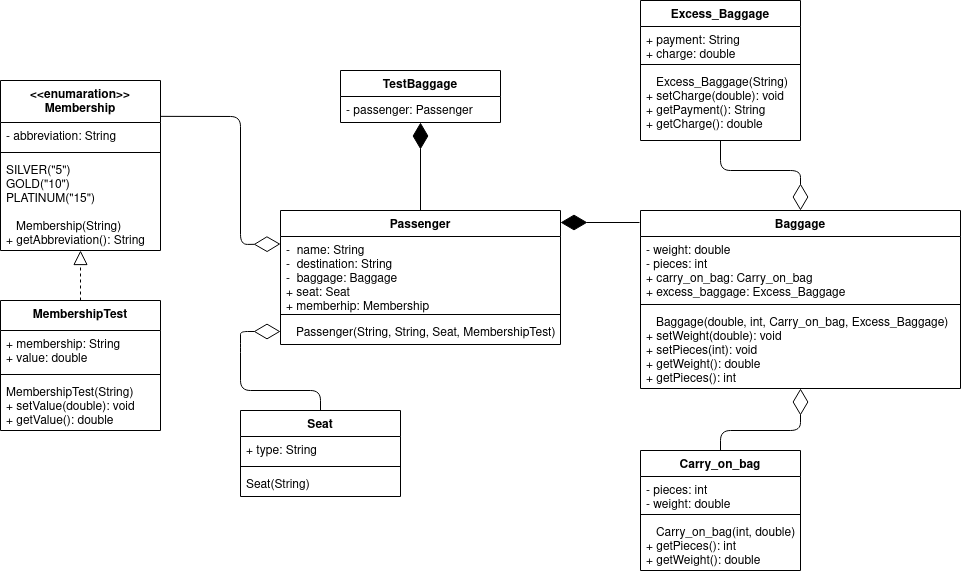

The diagram above was exported from draw.io. Its source (the exported page's mxGraphModel, read from the mxfile embedded in the PNG):
<mxGraphModel dx="1530" dy="1770" grid="1" gridSize="10" guides="1" tooltips="1" connect="1" arrows="1" fold="1" page="1" pageScale="1" pageWidth="850" pageHeight="1100" math="0" shadow="0">
  <root>
    <mxCell id="0" />
    <mxCell id="1" parent="0" />
    <mxCell id="eyXDyj0oqVEPSTB2MODs-1" value="Passenger" style="swimlane;fontStyle=1;align=center;verticalAlign=top;childLayout=stackLayout;horizontal=1;startSize=26;horizontalStack=0;resizeParent=1;resizeParentMax=0;resizeLast=0;collapsible=1;marginBottom=0;" vertex="1" parent="1">
      <mxGeometry x="320" y="160" width="280" height="134" as="geometry" />
    </mxCell>
    <mxCell id="eyXDyj0oqVEPSTB2MODs-2" value="-  name: String&#10;-  destination: String&#10;-  baggage: Baggage&#10;+ seat: Seat&#10;+ memberhip: Membership" style="text;strokeColor=none;fillColor=none;align=left;verticalAlign=top;spacingLeft=4;spacingRight=4;overflow=hidden;rotatable=0;points=[[0,0.5],[1,0.5]];portConstraint=eastwest;" vertex="1" parent="eyXDyj0oqVEPSTB2MODs-1">
      <mxGeometry y="26" width="280" height="74" as="geometry" />
    </mxCell>
    <mxCell id="eyXDyj0oqVEPSTB2MODs-3" value="" style="line;strokeWidth=1;fillColor=none;align=left;verticalAlign=middle;spacingTop=-1;spacingLeft=3;spacingRight=3;rotatable=0;labelPosition=right;points=[];portConstraint=eastwest;" vertex="1" parent="eyXDyj0oqVEPSTB2MODs-1">
      <mxGeometry y="100" width="280" height="8" as="geometry" />
    </mxCell>
    <mxCell id="eyXDyj0oqVEPSTB2MODs-4" value="   Passenger(String, String, Seat, MembershipTest)&#10;&#10;+ getName(): String&#10;&#10;+ getDestination(): String" style="text;strokeColor=none;fillColor=none;align=left;verticalAlign=top;spacingLeft=4;spacingRight=4;overflow=hidden;rotatable=0;points=[[0,0.5],[1,0.5]];portConstraint=eastwest;" vertex="1" parent="eyXDyj0oqVEPSTB2MODs-1">
      <mxGeometry y="108" width="280" height="26" as="geometry" />
    </mxCell>
    <mxCell id="eyXDyj0oqVEPSTB2MODs-5" value="Baggage" style="swimlane;fontStyle=1;align=center;verticalAlign=top;childLayout=stackLayout;horizontal=1;startSize=26;horizontalStack=0;resizeParent=1;resizeParentMax=0;resizeLast=0;collapsible=1;marginBottom=0;" vertex="1" parent="1">
      <mxGeometry x="680" y="160" width="320" height="178" as="geometry" />
    </mxCell>
    <mxCell id="eyXDyj0oqVEPSTB2MODs-6" value="- weight: double&#10;- pieces: int&#10;+ carry_on_bag: Carry_on_bag&#10;+ excess_baggage: Excess_Baggage" style="text;strokeColor=none;fillColor=none;align=left;verticalAlign=top;spacingLeft=4;spacingRight=4;overflow=hidden;rotatable=0;points=[[0,0.5],[1,0.5]];portConstraint=eastwest;" vertex="1" parent="eyXDyj0oqVEPSTB2MODs-5">
      <mxGeometry y="26" width="320" height="64" as="geometry" />
    </mxCell>
    <mxCell id="eyXDyj0oqVEPSTB2MODs-7" value="" style="line;strokeWidth=1;fillColor=none;align=left;verticalAlign=middle;spacingTop=-1;spacingLeft=3;spacingRight=3;rotatable=0;labelPosition=right;points=[];portConstraint=eastwest;" vertex="1" parent="eyXDyj0oqVEPSTB2MODs-5">
      <mxGeometry y="90" width="320" height="8" as="geometry" />
    </mxCell>
    <mxCell id="eyXDyj0oqVEPSTB2MODs-8" value="   Baggage(double, int, Carry_on_bag, Excess_Baggage)&#10;+ setWeight(double): void&#10;+ setPieces(int): void&#10;+ getWeight(): double&#10;+ getPieces(): int&#10;" style="text;strokeColor=none;fillColor=none;align=left;verticalAlign=top;spacingLeft=4;spacingRight=4;overflow=hidden;rotatable=0;points=[[0,0.5],[1,0.5]];portConstraint=eastwest;" vertex="1" parent="eyXDyj0oqVEPSTB2MODs-5">
      <mxGeometry y="98" width="320" height="80" as="geometry" />
    </mxCell>
    <mxCell id="eyXDyj0oqVEPSTB2MODs-9" value="TestBaggage" style="swimlane;fontStyle=1;align=center;verticalAlign=top;childLayout=stackLayout;horizontal=1;startSize=26;horizontalStack=0;resizeParent=1;resizeParentMax=0;resizeLast=0;collapsible=1;marginBottom=0;" vertex="1" parent="1">
      <mxGeometry x="380" y="20" width="160" height="52" as="geometry" />
    </mxCell>
    <mxCell id="eyXDyj0oqVEPSTB2MODs-10" value="- passenger: Passenger" style="text;strokeColor=none;fillColor=none;align=left;verticalAlign=top;spacingLeft=4;spacingRight=4;overflow=hidden;rotatable=0;points=[[0,0.5],[1,0.5]];portConstraint=eastwest;" vertex="1" parent="eyXDyj0oqVEPSTB2MODs-9">
      <mxGeometry y="26" width="160" height="26" as="geometry" />
    </mxCell>
    <mxCell id="eyXDyj0oqVEPSTB2MODs-13" value="Excess_Baggage" style="swimlane;fontStyle=1;align=center;verticalAlign=top;childLayout=stackLayout;horizontal=1;startSize=26;horizontalStack=0;resizeParent=1;resizeParentMax=0;resizeLast=0;collapsible=1;marginBottom=0;" vertex="1" parent="1">
      <mxGeometry x="680" y="-50" width="160" height="140" as="geometry" />
    </mxCell>
    <mxCell id="eyXDyj0oqVEPSTB2MODs-14" value="+ payment: String&#10;+ charge: double&#10;" style="text;strokeColor=none;fillColor=none;align=left;verticalAlign=top;spacingLeft=4;spacingRight=4;overflow=hidden;rotatable=0;points=[[0,0.5],[1,0.5]];portConstraint=eastwest;" vertex="1" parent="eyXDyj0oqVEPSTB2MODs-13">
      <mxGeometry y="26" width="160" height="34" as="geometry" />
    </mxCell>
    <mxCell id="eyXDyj0oqVEPSTB2MODs-15" value="" style="line;strokeWidth=1;fillColor=none;align=left;verticalAlign=middle;spacingTop=-1;spacingLeft=3;spacingRight=3;rotatable=0;labelPosition=right;points=[];portConstraint=eastwest;" vertex="1" parent="eyXDyj0oqVEPSTB2MODs-13">
      <mxGeometry y="60" width="160" height="8" as="geometry" />
    </mxCell>
    <mxCell id="eyXDyj0oqVEPSTB2MODs-16" value="   Excess_Baggage(String)&#10;+ setCharge(double): void&#10;+ getPayment(): String&#10;+ getCharge(): double&#10;" style="text;strokeColor=none;fillColor=none;align=left;verticalAlign=top;spacingLeft=4;spacingRight=4;overflow=hidden;rotatable=0;points=[[0,0.5],[1,0.5]];portConstraint=eastwest;" vertex="1" parent="eyXDyj0oqVEPSTB2MODs-13">
      <mxGeometry y="68" width="160" height="72" as="geometry" />
    </mxCell>
    <mxCell id="eyXDyj0oqVEPSTB2MODs-17" value="Carry_on_bag" style="swimlane;fontStyle=1;align=center;verticalAlign=top;childLayout=stackLayout;horizontal=1;startSize=26;horizontalStack=0;resizeParent=1;resizeParentMax=0;resizeLast=0;collapsible=1;marginBottom=0;" vertex="1" parent="1">
      <mxGeometry x="680" y="400" width="160" height="120" as="geometry" />
    </mxCell>
    <mxCell id="eyXDyj0oqVEPSTB2MODs-18" value="- pieces: int&#10;- weight: double&#10;" style="text;strokeColor=none;fillColor=none;align=left;verticalAlign=top;spacingLeft=4;spacingRight=4;overflow=hidden;rotatable=0;points=[[0,0.5],[1,0.5]];portConstraint=eastwest;" vertex="1" parent="eyXDyj0oqVEPSTB2MODs-17">
      <mxGeometry y="26" width="160" height="34" as="geometry" />
    </mxCell>
    <mxCell id="eyXDyj0oqVEPSTB2MODs-19" value="" style="line;strokeWidth=1;fillColor=none;align=left;verticalAlign=middle;spacingTop=-1;spacingLeft=3;spacingRight=3;rotatable=0;labelPosition=right;points=[];portConstraint=eastwest;" vertex="1" parent="eyXDyj0oqVEPSTB2MODs-17">
      <mxGeometry y="60" width="160" height="8" as="geometry" />
    </mxCell>
    <mxCell id="eyXDyj0oqVEPSTB2MODs-20" value="   Carry_on_bag(int, double)&#10;+ getPieces(): int&#10;+ getWeight(): double&#10;" style="text;strokeColor=none;fillColor=none;align=left;verticalAlign=top;spacingLeft=4;spacingRight=4;overflow=hidden;rotatable=0;points=[[0,0.5],[1,0.5]];portConstraint=eastwest;" vertex="1" parent="eyXDyj0oqVEPSTB2MODs-17">
      <mxGeometry y="68" width="160" height="52" as="geometry" />
    </mxCell>
    <mxCell id="eyXDyj0oqVEPSTB2MODs-21" value="&lt;&lt;enumaration&gt;&gt;&#10;Membership" style="swimlane;fontStyle=1;align=center;verticalAlign=top;childLayout=stackLayout;horizontal=1;startSize=42;horizontalStack=0;resizeParent=1;resizeParentMax=0;resizeLast=0;collapsible=1;marginBottom=0;" vertex="1" parent="1">
      <mxGeometry x="40" y="30" width="160" height="170" as="geometry" />
    </mxCell>
    <mxCell id="eyXDyj0oqVEPSTB2MODs-22" value="- abbreviation: String" style="text;strokeColor=none;fillColor=none;align=left;verticalAlign=top;spacingLeft=4;spacingRight=4;overflow=hidden;rotatable=0;points=[[0,0.5],[1,0.5]];portConstraint=eastwest;" vertex="1" parent="eyXDyj0oqVEPSTB2MODs-21">
      <mxGeometry y="42" width="160" height="26" as="geometry" />
    </mxCell>
    <mxCell id="eyXDyj0oqVEPSTB2MODs-23" value="" style="line;strokeWidth=1;fillColor=none;align=left;verticalAlign=middle;spacingTop=-1;spacingLeft=3;spacingRight=3;rotatable=0;labelPosition=right;points=[];portConstraint=eastwest;" vertex="1" parent="eyXDyj0oqVEPSTB2MODs-21">
      <mxGeometry y="68" width="160" height="8" as="geometry" />
    </mxCell>
    <mxCell id="eyXDyj0oqVEPSTB2MODs-24" value="SILVER(&quot;5&quot;)&#10;GOLD(&quot;10&quot;)&#10;PLATINUM(&quot;15&quot;)&#10;&#10;   Membership(String)&#10;+ getAbbreviation(): String" style="text;strokeColor=none;fillColor=none;align=left;verticalAlign=top;spacingLeft=4;spacingRight=4;overflow=hidden;rotatable=0;points=[[0,0.5],[1,0.5]];portConstraint=eastwest;" vertex="1" parent="eyXDyj0oqVEPSTB2MODs-21">
      <mxGeometry y="76" width="160" height="94" as="geometry" />
    </mxCell>
    <mxCell id="eyXDyj0oqVEPSTB2MODs-25" value="Seat" style="swimlane;fontStyle=1;align=center;verticalAlign=top;childLayout=stackLayout;horizontal=1;startSize=26;horizontalStack=0;resizeParent=1;resizeParentMax=0;resizeLast=0;collapsible=1;marginBottom=0;" vertex="1" parent="1">
      <mxGeometry x="280" y="360" width="160" height="86" as="geometry" />
    </mxCell>
    <mxCell id="eyXDyj0oqVEPSTB2MODs-26" value="+ type: String" style="text;strokeColor=none;fillColor=none;align=left;verticalAlign=top;spacingLeft=4;spacingRight=4;overflow=hidden;rotatable=0;points=[[0,0.5],[1,0.5]];portConstraint=eastwest;" vertex="1" parent="eyXDyj0oqVEPSTB2MODs-25">
      <mxGeometry y="26" width="160" height="26" as="geometry" />
    </mxCell>
    <mxCell id="eyXDyj0oqVEPSTB2MODs-27" value="" style="line;strokeWidth=1;fillColor=none;align=left;verticalAlign=middle;spacingTop=-1;spacingLeft=3;spacingRight=3;rotatable=0;labelPosition=right;points=[];portConstraint=eastwest;" vertex="1" parent="eyXDyj0oqVEPSTB2MODs-25">
      <mxGeometry y="52" width="160" height="8" as="geometry" />
    </mxCell>
    <mxCell id="eyXDyj0oqVEPSTB2MODs-28" value="Seat(String)" style="text;strokeColor=none;fillColor=none;align=left;verticalAlign=top;spacingLeft=4;spacingRight=4;overflow=hidden;rotatable=0;points=[[0,0.5],[1,0.5]];portConstraint=eastwest;" vertex="1" parent="eyXDyj0oqVEPSTB2MODs-25">
      <mxGeometry y="60" width="160" height="26" as="geometry" />
    </mxCell>
    <mxCell id="eyXDyj0oqVEPSTB2MODs-29" value="" style="endArrow=diamondThin;endFill=0;endSize=24;html=1;exitX=0.5;exitY=0;exitDx=0;exitDy=0;entryX=0;entryY=0.5;entryDx=0;entryDy=0;" edge="1" parent="1" source="eyXDyj0oqVEPSTB2MODs-25" target="eyXDyj0oqVEPSTB2MODs-4">
      <mxGeometry width="160" relative="1" as="geometry">
        <mxPoint x="300" y="390" as="sourcePoint" />
        <mxPoint x="300" y="230" as="targetPoint" />
        <Array as="points">
          <mxPoint x="360" y="340" />
          <mxPoint x="280" y="340" />
          <mxPoint x="280" y="292" />
          <mxPoint x="280" y="281" />
        </Array>
      </mxGeometry>
    </mxCell>
    <mxCell id="eyXDyj0oqVEPSTB2MODs-31" value="" style="endArrow=diamondThin;endFill=1;endSize=24;html=1;" edge="1" parent="1">
      <mxGeometry width="160" relative="1" as="geometry">
        <mxPoint x="679" y="172" as="sourcePoint" />
        <mxPoint x="600" y="172" as="targetPoint" />
      </mxGeometry>
    </mxCell>
    <mxCell id="eyXDyj0oqVEPSTB2MODs-32" value="" style="endArrow=diamondThin;endFill=1;endSize=24;html=1;entryX=0.5;entryY=1;entryDx=0;entryDy=0;exitX=0.5;exitY=0;exitDx=0;exitDy=0;" edge="1" parent="1" source="eyXDyj0oqVEPSTB2MODs-1" target="eyXDyj0oqVEPSTB2MODs-9">
      <mxGeometry width="160" relative="1" as="geometry">
        <mxPoint x="280" y="110" as="sourcePoint" />
        <mxPoint x="440" y="110" as="targetPoint" />
      </mxGeometry>
    </mxCell>
    <mxCell id="eyXDyj0oqVEPSTB2MODs-33" value="" style="endArrow=diamondThin;endFill=0;endSize=24;html=1;exitX=0.998;exitY=0.211;exitDx=0;exitDy=0;exitPerimeter=0;entryX=0;entryY=0.25;entryDx=0;entryDy=0;" edge="1" parent="1" source="eyXDyj0oqVEPSTB2MODs-21" target="eyXDyj0oqVEPSTB2MODs-1">
      <mxGeometry width="160" relative="1" as="geometry">
        <mxPoint x="210.79999999999995" y="301.86799999999994" as="sourcePoint" />
        <mxPoint x="330" y="242.99999999999977" as="targetPoint" />
        <Array as="points">
          <mxPoint x="280" y="66" />
          <mxPoint x="280" y="194" />
        </Array>
      </mxGeometry>
    </mxCell>
    <mxCell id="eyXDyj0oqVEPSTB2MODs-34" value="" style="endArrow=diamondThin;endFill=0;endSize=24;html=1;exitX=0.5;exitY=1;exitDx=0;exitDy=0;exitPerimeter=0;entryX=0.5;entryY=0;entryDx=0;entryDy=0;" edge="1" parent="1" source="eyXDyj0oqVEPSTB2MODs-16" target="eyXDyj0oqVEPSTB2MODs-5">
      <mxGeometry width="160" relative="1" as="geometry">
        <mxPoint x="570" y="118.86799999999994" as="sourcePoint" />
        <mxPoint x="689.2" y="59.99999999999977" as="targetPoint" />
        <Array as="points">
          <mxPoint x="760" y="120" />
          <mxPoint x="840" y="120" />
        </Array>
      </mxGeometry>
    </mxCell>
    <mxCell id="eyXDyj0oqVEPSTB2MODs-35" value="" style="endArrow=diamondThin;endFill=0;endSize=24;html=1;exitX=0.5;exitY=0;exitDx=0;exitDy=0;entryX=0.5;entryY=1;entryDx=0;entryDy=0;entryPerimeter=0;" edge="1" parent="1" source="eyXDyj0oqVEPSTB2MODs-17" target="eyXDyj0oqVEPSTB2MODs-8">
      <mxGeometry width="160" relative="1" as="geometry">
        <mxPoint x="530" y="304.86799999999994" as="sourcePoint" />
        <mxPoint x="649.2" y="245.99999999999977" as="targetPoint" />
        <Array as="points">
          <mxPoint x="760" y="380" />
          <mxPoint x="840" y="380" />
        </Array>
      </mxGeometry>
    </mxCell>
    <mxCell id="eyXDyj0oqVEPSTB2MODs-36" value="MembershipTest" style="swimlane;fontStyle=1;align=center;verticalAlign=top;childLayout=stackLayout;horizontal=1;startSize=30;horizontalStack=0;resizeParent=1;resizeParentMax=0;resizeLast=0;collapsible=1;marginBottom=0;" vertex="1" parent="1">
      <mxGeometry x="40" y="250" width="160" height="130" as="geometry" />
    </mxCell>
    <mxCell id="eyXDyj0oqVEPSTB2MODs-37" value="+ membership: String&#10;+ value: double&#10;" style="text;strokeColor=none;fillColor=none;align=left;verticalAlign=top;spacingLeft=4;spacingRight=4;overflow=hidden;rotatable=0;points=[[0,0.5],[1,0.5]];portConstraint=eastwest;" vertex="1" parent="eyXDyj0oqVEPSTB2MODs-36">
      <mxGeometry y="30" width="160" height="40" as="geometry" />
    </mxCell>
    <mxCell id="eyXDyj0oqVEPSTB2MODs-38" value="" style="line;strokeWidth=1;fillColor=none;align=left;verticalAlign=middle;spacingTop=-1;spacingLeft=3;spacingRight=3;rotatable=0;labelPosition=right;points=[];portConstraint=eastwest;" vertex="1" parent="eyXDyj0oqVEPSTB2MODs-36">
      <mxGeometry y="70" width="160" height="8" as="geometry" />
    </mxCell>
    <mxCell id="eyXDyj0oqVEPSTB2MODs-39" value="MembershipTest(String)&#10;+ setValue(double): void&#10;+ getValue(): double &#10;" style="text;strokeColor=none;fillColor=none;align=left;verticalAlign=top;spacingLeft=4;spacingRight=4;overflow=hidden;rotatable=0;points=[[0,0.5],[1,0.5]];portConstraint=eastwest;" vertex="1" parent="eyXDyj0oqVEPSTB2MODs-36">
      <mxGeometry y="78" width="160" height="52" as="geometry" />
    </mxCell>
    <mxCell id="eyXDyj0oqVEPSTB2MODs-40" value="" style="endArrow=block;dashed=1;endFill=0;endSize=12;html=1;exitX=0.5;exitY=0;exitDx=0;exitDy=0;entryX=0.5;entryY=1;entryDx=0;entryDy=0;" edge="1" parent="1" source="eyXDyj0oqVEPSTB2MODs-36" target="eyXDyj0oqVEPSTB2MODs-21">
      <mxGeometry width="160" relative="1" as="geometry">
        <mxPoint x="130" y="190" as="sourcePoint" />
        <mxPoint x="119" y="134" as="targetPoint" />
      </mxGeometry>
    </mxCell>
  </root>
</mxGraphModel>